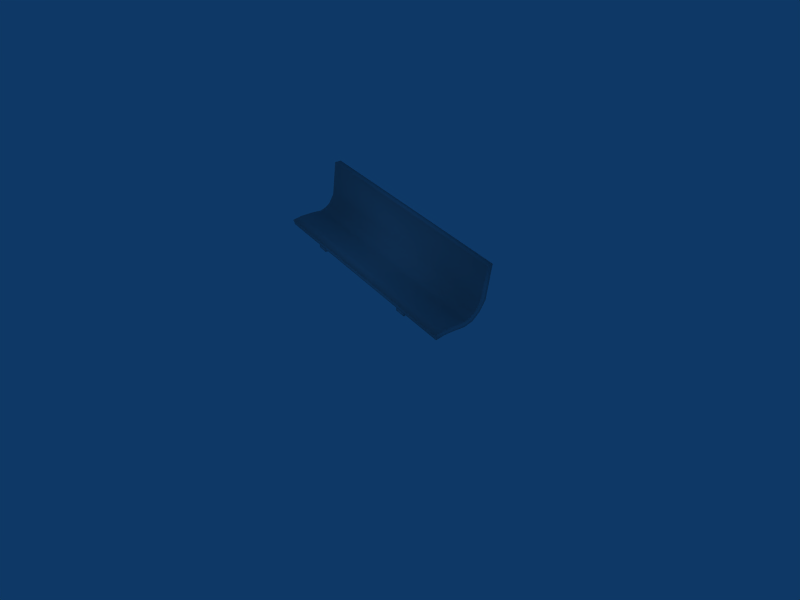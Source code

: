 # Source: street_bench_001.blend  (saved by Blender 4.5.87; exported with 4.5.12 LTS)
import bpy
from mathutils import Matrix  # noqa: F401  (used for matrix-valued properties, if any)

bpy.ops.wm.read_factory_settings(use_empty=True)
scene = bpy.context.scene
scene.name = 'Scene'

# ---- collections
col_collection_1 = bpy.data.collections.new('Collection 1'); scene.collection.children.link(col_collection_1)

# ---- materials (node trees are filled in below, after node groups)
mat_street_bench_tex = bpy.data.materials.new('street_bench_tex')
mat_street_bench_tex.alpha_threshold = 0.0
mat_street_bench_tex.diffuse_color = (0.7562, 0.7562, 0.7562, 1.0)
mat_street_bench_tex.roughness = 0.5
mat_street_bench_tex.line_color = (0.0, 0.0, 0.0, 1.0)

# ---- material node trees

# ---- world
world_world = bpy.data.worlds.new('World'); scene.world = world_world
world_world.color = (0.05656, 0.2208, 0.4)
world_world.use_sun_shadow = False
world_world.sun_shadow_jitter_overblur = 0.0
world_world.cycles.sampling_method = 'MANUAL'
world_world.cycles.sample_map_resolution = 256

# ---- cameras
cam_camera = bpy.data.cameras.new('Camera')
cam_camera.passepartout_alpha = 0.2
cam_camera.clip_end = 100.0
cam_camera.lens = 35.0
cam_camera.ortho_scale = 7.314
cam_camera.show_passepartout = False
cam_camera.show_safe_areas = True
cam_camera.dof.focus_distance = 0.0
cam_camera.dof.aperture_fstop = 128.0

# ---- lights
light_spot = bpy.data.lights.new('Spot', 'POINT')
light_spot.transmission_factor = 0.0
light_spot.cutoff_distance = 30.0
light_spot.energy = 100.0
light_spot.shadow_buffer_clip_start = 8.0
light_spot.shadow_soft_size = 1.0
light_spot.shadow_maximum_resolution = 0.006
light_spot.use_absolute_resolution = True
light_spot.cycles.use_multiple_importance_sampling = False

# ---- meshes
me_street_bench_001 = bpy.data.meshes.new('street_bench_001')
me_street_bench_001.from_pydata([(1.442, 0.01532, 0.6903), (1.442, -0.07023, 0.6948), (-1.495, -0.07023, 0.6948), (-1.495, 0.01532, 0.6903), (1.442, 0.06368, 1.152), (1.442, -0.02187, 1.156), (-1.495, -0.02187, 1.156), (-1.495, 0.06368, 1.152), (-1.495, -0.05885, 0.5525), (-1.495, -0.142, 0.573), (1.442, -0.142, 0.573), (1.442, -0.05885, 0.5525), (1.442, -0.1585, 0.4618), (1.442, -0.2046, 0.534), (-1.495, -0.2046, 0.534), (-1.495, -0.1585, 0.4618), (-1.495, -0.2716, 0.434), (-1.495, -0.2743, 0.5116), (1.442, -0.2743, 0.5116), (1.442, -0.2716, 0.434), (1.442, -0.4411, 0.4523), (1.442, -0.4292, 0.5292), (-1.495, -0.4292, 0.5292), (-1.495, -0.4411, 0.4523), (-1.495, -0.5589, 0.4579), (-1.495, -0.5799, 0.5329), (1.442, -0.5799, 0.5329), (1.442, -0.5589, 0.4579), (1.442, -0.6805, 0.4422), (1.442, -0.7015, 0.5172), (-1.495, -0.7015, 0.5172), (-1.495, -0.6805, 0.4422), (0.8666, -0.6805, 0.4422), (0.8668, -0.5589, 0.4579), (0.8666, -0.4411, 0.4523), (0.8666, -0.2716, 0.434), (0.8666, -0.1585, 0.4618), (0.8666, -0.05885, 0.5525), (0.8666, 0.05333, 1.023), (0.8666, 0.01532, 0.6903), (0.7275, -0.6805, 0.4422), (0.7276, -0.5589, 0.4579), (0.7275, -0.4411, 0.4523), (0.7275, -0.2716, 0.434), (0.7275, -0.1585, 0.4618), (0.7275, -0.05885, 0.5525), (0.7275, 0.01532, 0.6903), (0.7275, 0.05333, 1.023), (0.8666, -0.6805, 0.4028), (0.8668, -0.5589, 0.4185), (0.8666, -0.4411, 0.4129), (0.8666, -0.271, 0.4001), (0.8666, -0.1442, 0.4317), (0.8666, -0.03174, 0.5369), (0.8666, 0.04348, 0.6903), (0.8666, 0.08149, 1.023), (0.7275, -0.6805, 0.4024), (0.7276, -0.5589, 0.4181), (0.7275, -0.4411, 0.4124), (0.7275, -0.271, 0.3997), (0.7275, -0.1442, 0.4313), (0.7275, -0.03174, 0.5365), (0.7275, 0.0821, 1.023), (0.7275, 0.04409, 0.6903), (-0.8869, 0.04409, 0.6903), (-0.8869, 0.0821, 1.023), (-0.8869, -0.03174, 0.5365), (-0.8869, -0.1442, 0.4313), (-0.8869, -0.271, 0.3997), (-0.8869, -0.4411, 0.4124), (-0.8867, -0.5589, 0.4181), (-0.8869, -0.6805, 0.4024), (-0.7478, 0.08149, 1.023), (-0.7478, 0.04348, 0.6903), (-0.7478, -0.03174, 0.5369), (-0.7478, -0.1442, 0.4317), (-0.7478, -0.271, 0.4001), (-0.7478, -0.4411, 0.4129), (-0.7476, -0.5589, 0.4185), (-0.7478, -0.6805, 0.4028), (-0.8869, 0.05333, 1.023), (-0.8869, 0.01532, 0.6903), (-0.8869, -0.05885, 0.5525), (-0.8869, -0.1585, 0.4618), (-0.8869, -0.2716, 0.434), (-0.8869, -0.4411, 0.4523), (-0.8867, -0.5589, 0.4579), (-0.8869, -0.6805, 0.4422), (-0.7478, 0.01532, 0.6903), (-0.7478, 0.05333, 1.023), (-0.7478, -0.05885, 0.5525), (-0.7478, -0.1585, 0.4618), (-0.7478, -0.2716, 0.434), (-0.7478, -0.4411, 0.4523), (-0.7476, -0.5589, 0.4579), (-0.7478, -0.6805, 0.4422), (0.8419, -0.2352, 0.4209), (0.8419, -0.2352, 0.01237), (0.7521, -0.2352, 0.01237), (0.7521, -0.2352, 0.4209), (0.8419, -0.325, 0.4209), (0.8419, -0.325, 0.01237), (0.7521, -0.325, 0.01237), (0.7521, -0.325, 0.4209), (-0.8625, -0.325, 0.4209), (-0.8625, -0.325, 0.01237), (-0.7728, -0.325, 0.01237), (-0.7728, -0.325, 0.4209), (-0.8625, -0.2352, 0.4209), (-0.8625, -0.2352, 0.01237), (-0.7728, -0.2352, 0.01237), (-0.7728, -0.2352, 0.4209)], [], [(4, 7, 6, 5), (0, 4, 5, 1), (1, 5, 6, 2), (2, 6, 7, 3), (4, 0, 3, 7), (3, 0, 11, 8), (2, 3, 8, 9), (1, 2, 9, 10), (0, 1, 10, 11), (11, 10, 13, 12), (10, 9, 14, 13), (9, 8, 15, 14), (8, 11, 12, 15), (15, 12, 19, 16), (14, 15, 16, 17), (13, 14, 17, 18), (12, 13, 18, 19), (19, 18, 21, 20), (18, 17, 22, 21), (17, 16, 23, 22), (16, 19, 20, 23), (23, 20, 27, 24), (22, 23, 24, 25), (21, 22, 25, 26), (20, 21, 26, 27), (27, 26, 29, 28), (26, 25, 30, 29), (25, 24, 31, 30), (24, 27, 28, 31), (28, 29, 30, 31), (32, 33, 41, 40), (33, 34, 42, 41), (34, 35, 43, 42), (35, 36, 44, 43), (36, 37, 45, 44), (37, 39, 46, 45), (38, 47, 46, 39), (33, 32, 48, 49), (34, 33, 49, 50), (35, 34, 50, 51), (36, 35, 51, 52), (37, 36, 52, 53), (39, 54, 55, 38), (37, 53, 54, 39), (40, 41, 57, 56), (41, 42, 58, 57), (42, 43, 59, 58), (43, 44, 60, 59), (44, 45, 61, 60), (47, 62, 63, 46), (45, 46, 63, 61), (38, 55, 62, 47), (54, 63, 62, 55), (53, 61, 63, 54), (52, 60, 61, 53), (51, 59, 60, 52), (50, 58, 59, 51), (49, 57, 58, 50), (48, 56, 57, 49), (32, 40, 56, 48), (95, 87, 71, 79), (79, 71, 70, 78), (78, 70, 69, 77), (77, 69, 68, 76), (76, 68, 67, 75), (75, 67, 66, 74), (74, 66, 64, 73), (73, 64, 65, 72), (89, 72, 65, 80), (82, 81, 64, 66), (80, 65, 64, 81), (83, 82, 66, 67), (84, 83, 67, 68), (85, 84, 68, 69), (86, 85, 69, 70), (87, 86, 70, 71), (90, 74, 73, 88), (88, 73, 72, 89), (90, 91, 75, 74), (91, 92, 76, 75), (92, 93, 77, 76), (93, 94, 78, 77), (94, 95, 79, 78), (89, 80, 81, 88), (90, 88, 81, 82), (91, 90, 82, 83), (92, 91, 83, 84), (93, 92, 84, 85), (94, 93, 85, 86), (95, 94, 86, 87), (98, 99, 96, 97), (100, 103, 102, 101), (96, 100, 101, 97), (97, 101, 102, 98), (98, 102, 103, 99), (109, 105, 104, 108), (110, 106, 105, 109), (111, 107, 106, 110), (107, 104, 105, 106), (109, 108, 111, 110)])
me_street_bench_001.polygons.foreach_set('use_smooth', [True] * 100)
_uv = me_street_bench_001.uv_layers.new(name='UVMap')
_uv.uv.foreach_set('vector', [0.9654, 0.9862, 0.04422, 0.9865, 0.04422, 0.9615, 0.9654, 0.9615, 0.9958, 0.824, 0.9958, 0.9615, 0.9654, 0.9615, 0.9654, 0.824, 0.9654, 0.824, 0.9654, 0.9615, 0.04422, 0.9615, 0.04422, 0.824, 0.04422, 0.824, 0.04422, 0.9615, 0.0119, 0.9615, 0.0119, 0.824, 0.04422, 0.5813, 0.04422, 0.4557, 0.9654, 0.4556, 0.9654, 0.5812, 0.9654, 0.4556, 0.04422, 0.4557, 0.04422, 0.4133, 0.9654, 0.4133, 0.04422, 0.824, 0.0119, 0.824, 0.0119, 0.7847, 0.04422, 0.7847, 0.9654, 0.824, 0.04422, 0.824, 0.04422, 0.7847, 0.9654, 0.7847, 0.9958, 0.824, 0.9654, 0.824, 0.9654, 0.7847, 0.9958, 0.7847, 0.9958, 0.7847, 0.9654, 0.7847, 0.9654, 0.7609, 0.9958, 0.7609, 0.9654, 0.7847, 0.04422, 0.7847, 0.04422, 0.7609, 0.9654, 0.7609, 0.04422, 0.7847, 0.0119, 0.7847, 0.0119, 0.7609, 0.04422, 0.7609, 0.9654, 0.4133, 0.04422, 0.4133, 0.04422, 0.3769, 0.9654, 0.3768, 0.9654, 0.3768, 0.04422, 0.3769, 0.04422, 0.3454, 0.9654, 0.3453, 0.04422, 0.7609, 0.0119, 0.7609, 0.0119, 0.7377, 0.04422, 0.7377, 0.9654, 0.7609, 0.04422, 0.7609, 0.04422, 0.7377, 0.9654, 0.7377, 0.9958, 0.7609, 0.9654, 0.7609, 0.9654, 0.7377, 0.9958, 0.7377, 0.9958, 0.7377, 0.9654, 0.7377, 0.9654, 0.6899, 0.9958, 0.6899, 0.9654, 0.7377, 0.04422, 0.7377, 0.04422, 0.6899, 0.9654, 0.6899, 0.04422, 0.7377, 0.0119, 0.7377, 0.0119, 0.6899, 0.04422, 0.6899, 0.9654, 0.3453, 0.04422, 0.3454, 0.04422, 0.2992, 0.9654, 0.2991, 0.9654, 0.2991, 0.04422, 0.2992, 0.04422, 0.2673, 0.9654, 0.2672, 0.04422, 0.6899, 0.0119, 0.6899, 0.0119, 0.6489, 0.04422, 0.6489, 0.9654, 0.6899, 0.04422, 0.6899, 0.04422, 0.6489, 0.9654, 0.6489, 0.9958, 0.6899, 0.9654, 0.6899, 0.9654, 0.6489, 0.9958, 0.6489, 0.9958, 0.6489, 0.9654, 0.6489, 0.9654, 0.6116, 0.9958, 0.6116, 0.9654, 0.6489, 0.04422, 0.6489, 0.04422, 0.6116, 0.9654, 0.6116, 0.04422, 0.6489, 0.0119, 0.6489, 0.0119, 0.6116, 0.04422, 0.6116, 0.9654, 0.2672, 0.04422, 0.2673, 0.04422, 0.2341, 0.9654, 0.234, 0.9654, 0.5861, 0.9654, 0.6116, 0.04422, 0.6116, 0.04422, 0.5864, 0.4739, 0.1525, 0.4218, 0.1525, 0.4218, 0.1147, 0.4739, 0.1147, 0.4218, 0.1525, 0.374, 0.1525, 0.374, 0.1147, 0.4218, 0.1147, 0.374, 0.1525, 0.3176, 0.1525, 0.3176, 0.1147, 0.374, 0.1147, 0.3176, 0.1525, 0.2729, 0.1525, 0.2729, 0.1147, 0.3176, 0.1147, 0.2729, 0.1525, 0.2239, 0.1525, 0.2239, 0.1147, 0.2729, 0.1147, 0.2239, 0.1525, 0.1547, 0.1525, 0.1547, 0.1147, 0.2239, 0.1147, 0.0554, 0.1525, 0.0554, 0.1147, 0.1547, 0.1147, 0.1547, 0.1525, 0.4218, 0.1525, 0.4739, 0.1525, 0.4739, 0.1678, 0.4218, 0.1678, 0.374, 0.1525, 0.4218, 0.1525, 0.4218, 0.1678, 0.374, 0.1678, 0.3176, 0.1525, 0.374, 0.1525, 0.374, 0.1678, 0.3176, 0.1678, 0.2729, 0.1525, 0.3176, 0.1525, 0.3176, 0.1678, 0.2729, 0.1678, 0.2239, 0.1525, 0.2729, 0.1525, 0.2729, 0.1678, 0.2239, 0.1678, 0.1547, 0.1525, 0.1547, 0.1678, 0.0554, 0.1678, 0.0554, 0.1525, 0.2239, 0.1525, 0.2239, 0.1678, 0.1547, 0.1678, 0.1547, 0.1525, 0.4739, 0.2234, 0.4218, 0.2234, 0.4218, 0.2059, 0.4739, 0.2059, 0.4218, 0.2234, 0.374, 0.2234, 0.374, 0.2059, 0.4218, 0.2059, 0.374, 0.2234, 0.3176, 0.2234, 0.3176, 0.2059, 0.374, 0.2059, 0.3176, 0.2234, 0.2729, 0.2234, 0.2729, 0.2059, 0.3176, 0.2059, 0.2729, 0.2234, 0.2239, 0.2234, 0.2239, 0.2059, 0.2729, 0.2059, 0.0554, 0.2234, 0.0554, 0.2059, 0.1547, 0.2059, 0.1547, 0.2234, 0.2239, 0.2234, 0.1547, 0.2234, 0.1547, 0.2059, 0.2239, 0.2059, 0.0554, 0.1525, 0.0554, 0.1678, 0.004689, 0.1678, 0.004689, 0.1525, 0.1547, 0.1678, 0.1547, 0.2059, 0.0554, 0.2059, 0.0554, 0.1678, 0.2239, 0.1678, 0.2239, 0.2059, 0.1547, 0.2059, 0.1547, 0.1678, 0.2729, 0.1678, 0.2729, 0.2059, 0.2239, 0.2059, 0.2239, 0.1678, 0.3176, 0.1678, 0.3176, 0.2059, 0.2729, 0.2059, 0.2729, 0.1678, 0.374, 0.1678, 0.374, 0.2059, 0.3176, 0.2059, 0.3176, 0.1678, 0.4218, 0.1678, 0.4218, 0.2059, 0.374, 0.2059, 0.374, 0.1678, 0.4739, 0.1678, 0.4739, 0.2059, 0.4218, 0.2059, 0.4218, 0.1678, 0.4739, 0.1525, 0.5243, 0.1525, 0.5243, 0.1678, 0.4739, 0.1678, 0.9986, 0.1856, 0.9482, 0.1856, 0.9482, 0.171, 0.9986, 0.171, 0.9482, 0.1345, 0.9482, 0.171, 0.8962, 0.171, 0.8962, 0.1345, 0.8962, 0.1345, 0.8962, 0.171, 0.8484, 0.171, 0.8484, 0.1345, 0.8484, 0.1345, 0.8484, 0.171, 0.792, 0.171, 0.792, 0.1345, 0.792, 0.1345, 0.792, 0.171, 0.7472, 0.171, 0.7472, 0.1345, 0.7472, 0.1345, 0.7472, 0.171, 0.6983, 0.171, 0.6983, 0.1345, 0.6983, 0.1345, 0.6983, 0.171, 0.6291, 0.171, 0.6291, 0.1345, 0.6291, 0.1345, 0.6291, 0.171, 0.5298, 0.171, 0.5298, 0.1345, 0.4791, 0.1856, 0.4791, 0.171, 0.5298, 0.171, 0.5298, 0.1856, 0.6983, 0.1856, 0.6291, 0.1856, 0.6291, 0.171, 0.6983, 0.171, 0.5298, 0.1856, 0.5298, 0.171, 0.6291, 0.171, 0.6291, 0.1856, 0.7472, 0.1856, 0.6983, 0.1856, 0.6983, 0.171, 0.7472, 0.171, 0.792, 0.1856, 0.7472, 0.1856, 0.7472, 0.171, 0.792, 0.171, 0.8484, 0.1856, 0.792, 0.1856, 0.792, 0.171, 0.8484, 0.171, 0.8962, 0.1856, 0.8484, 0.1856, 0.8484, 0.171, 0.8962, 0.171, 0.9482, 0.1856, 0.8962, 0.1856, 0.8962, 0.171, 0.9482, 0.171, 0.6983, 0.1196, 0.6983, 0.1345, 0.6291, 0.1345, 0.6291, 0.1196, 0.6291, 0.1196, 0.6291, 0.1345, 0.5298, 0.1345, 0.5298, 0.1196, 0.6983, 0.1196, 0.7472, 0.1196, 0.7472, 0.1345, 0.6983, 0.1345, 0.7472, 0.1196, 0.792, 0.1196, 0.792, 0.1345, 0.7472, 0.1345, 0.792, 0.1196, 0.8484, 0.1196, 0.8484, 0.1345, 0.792, 0.1345, 0.8484, 0.1196, 0.8962, 0.1196, 0.8962, 0.1345, 0.8484, 0.1345, 0.8962, 0.1196, 0.9482, 0.1196, 0.9482, 0.1345, 0.8962, 0.1345, 0.5298, 0.2283, 0.5298, 0.1856, 0.6291, 0.1856, 0.6291, 0.2283, 0.6983, 0.2283, 0.6291, 0.2283, 0.6291, 0.1856, 0.6983, 0.1856, 0.7472, 0.2283, 0.6983, 0.2283, 0.6983, 0.1856, 0.7472, 0.1856, 0.792, 0.2283, 0.7472, 0.2283, 0.7472, 0.1856, 0.792, 0.1856, 0.8484, 0.2283, 0.792, 0.2283, 0.792, 0.1856, 0.8484, 0.1856, 0.8962, 0.2283, 0.8484, 0.2283, 0.8484, 0.1856, 0.8962, 0.1856, 0.9482, 0.2283, 0.8962, 0.2283, 0.8962, 0.1856, 0.9482, 0.1856, 0.6336, 0.1099, 0.5179, 0.1099, 0.5179, 0.08444, 0.6336, 0.08449, 0.5179, 0.05902, 0.5179, 0.03359, 0.6336, 0.03364, 0.6336, 0.05906, 0.5179, 0.08444, 0.5179, 0.05902, 0.6336, 0.05906, 0.6336, 0.08449, 0.659, 0.05907, 0.6336, 0.05906, 0.6336, 0.03364, 0.659, 0.03365, 0.6336, 0.008216, 0.6336, 0.03364, 0.5179, 0.03359, 0.5179, 0.008169, 0.4851, 0.03274, 0.4851, 0.05828, 0.3695, 0.05828, 0.3694, 0.03304, 0.5106, 0.0837, 0.4852, 0.0837, 0.4851, 0.05828, 0.5106, 0.05828, 0.3696, 0.1092, 0.3695, 0.0837, 0.4852, 0.0837, 0.4853, 0.1092, 0.3695, 0.0837, 0.3695, 0.05828, 0.4851, 0.05828, 0.4852, 0.0837, 0.4851, 0.03274, 0.3694, 0.03304, 0.3693, 0.007615, 0.485, 0.007317])
_ca = me_street_bench_001.color_attributes.new('Col', 'BYTE_COLOR', 'CORNER')
_ca.data.foreach_set('color', [1.0, 1.0, 1.0, 1.0, 1.0, 1.0, 1.0, 1.0, 1.0, 1.0, 1.0, 1.0, 1.0, 1.0, 1.0, 1.0, 1.0, 1.0, 1.0, 1.0, 1.0, 1.0, 1.0, 1.0, 1.0, 1.0, 1.0, 1.0, 1.0, 1.0, 1.0, 1.0, 1.0, 1.0, 1.0, 1.0, 1.0, 1.0, 1.0, 1.0, 1.0, 1.0, 1.0, 1.0, 1.0, 1.0, 1.0, 1.0, 1.0, 1.0, 1.0, 1.0, 1.0, 1.0, 1.0, 1.0, 1.0, 1.0, 1.0, 1.0, 1.0, 1.0, 1.0, 1.0, 1.0, 1.0, 1.0, 1.0, 1.0, 1.0, 1.0, 1.0, 1.0, 1.0, 1.0, 1.0, 1.0, 1.0, 1.0, 1.0, 1.0, 1.0, 1.0, 1.0, 1.0, 1.0, 1.0, 1.0, 1.0, 1.0, 1.0, 1.0, 1.0, 1.0, 1.0, 1.0, 1.0, 1.0, 1.0, 1.0, 1.0, 1.0, 1.0, 1.0, 1.0, 1.0, 1.0, 1.0, 1.0, 1.0, 1.0, 1.0, 1.0, 1.0, 1.0, 1.0, 1.0, 1.0, 1.0, 1.0, 1.0, 1.0, 1.0, 1.0, 1.0, 1.0, 1.0, 1.0, 1.0, 1.0, 1.0, 1.0, 1.0, 1.0, 1.0, 1.0, 1.0, 1.0, 1.0, 1.0, 1.0, 1.0, 1.0, 1.0, 1.0, 1.0, 1.0, 1.0, 1.0, 1.0, 1.0, 1.0, 1.0, 1.0, 1.0, 1.0, 1.0, 1.0, 1.0, 1.0, 1.0, 1.0, 1.0, 1.0, 1.0, 1.0, 1.0, 1.0, 1.0, 1.0, 1.0, 1.0, 1.0, 1.0, 1.0, 1.0, 1.0, 1.0, 1.0, 1.0, 1.0, 1.0, 1.0, 1.0, 1.0, 1.0, 1.0, 1.0, 1.0, 1.0, 1.0, 1.0, 1.0, 1.0, 1.0, 1.0, 1.0, 1.0, 1.0, 1.0, 1.0, 1.0, 1.0, 1.0, 1.0, 1.0, 1.0, 1.0, 1.0, 1.0, 1.0, 1.0, 1.0, 1.0, 1.0, 1.0, 1.0, 1.0, 1.0, 1.0, 1.0, 1.0, 1.0, 1.0, 1.0, 1.0, 1.0, 1.0, 1.0, 1.0, 1.0, 1.0, 1.0, 1.0, 1.0, 1.0, 1.0, 1.0, 1.0, 1.0, 1.0, 1.0, 1.0, 1.0, 1.0, 1.0, 1.0, 1.0, 1.0, 1.0, 1.0, 1.0, 1.0, 1.0, 1.0, 1.0, 1.0, 1.0, 1.0, 1.0, 1.0, 1.0, 1.0, 1.0, 1.0, 1.0, 1.0, 1.0, 1.0, 1.0, 1.0, 1.0, 1.0, 1.0, 1.0, 1.0, 1.0, 1.0, 1.0, 1.0, 1.0, 1.0, 1.0, 1.0, 1.0, 1.0, 1.0, 1.0, 1.0, 1.0, 1.0, 1.0, 1.0, 1.0, 1.0, 1.0, 1.0, 1.0, 1.0, 1.0, 1.0, 1.0, 1.0, 1.0, 1.0, 1.0, 1.0, 1.0, 1.0, 1.0, 1.0, 1.0, 1.0, 1.0, 1.0, 1.0, 1.0, 1.0, 1.0, 1.0, 1.0, 1.0, 1.0, 1.0, 1.0, 1.0, 1.0, 1.0, 1.0, 1.0, 1.0, 1.0, 1.0, 1.0, 1.0, 1.0, 1.0, 1.0, 1.0, 1.0, 1.0, 1.0, 1.0, 1.0, 1.0, 1.0, 1.0, 1.0, 1.0, 1.0, 1.0, 1.0, 1.0, 1.0, 1.0, 1.0, 1.0, 1.0, 1.0, 1.0, 1.0, 1.0, 1.0, 1.0, 1.0, 1.0, 1.0, 1.0, 1.0, 1.0, 1.0, 1.0, 1.0, 1.0, 1.0, 1.0, 1.0, 1.0, 1.0, 1.0, 1.0, 1.0, 1.0, 1.0, 1.0, 1.0, 1.0, 1.0, 1.0, 1.0, 1.0, 1.0, 1.0, 1.0, 1.0, 1.0, 1.0, 1.0, 1.0, 1.0, 1.0, 1.0, 1.0, 1.0, 1.0, 1.0, 1.0, 1.0, 1.0, 1.0, 1.0, 1.0, 1.0, 1.0, 1.0, 1.0, 1.0, 1.0, 1.0, 1.0, 1.0, 1.0, 1.0, 1.0, 1.0, 1.0, 1.0, 1.0, 1.0, 1.0, 1.0, 1.0, 1.0, 1.0, 1.0, 1.0, 1.0, 1.0, 1.0, 1.0, 1.0, 1.0, 1.0, 1.0, 1.0, 1.0, 1.0, 1.0, 1.0, 1.0, 1.0, 1.0, 1.0, 1.0, 1.0, 1.0, 1.0, 1.0, 1.0, 1.0, 1.0, 1.0, 1.0, 1.0, 1.0, 1.0, 1.0, 1.0, 1.0, 1.0, 1.0, 1.0, 1.0, 1.0, 1.0, 1.0, 1.0, 1.0, 1.0, 1.0, 1.0, 1.0, 1.0, 1.0, 1.0, 1.0, 1.0, 1.0, 1.0, 1.0, 1.0, 1.0, 1.0, 1.0, 1.0, 1.0, 1.0, 1.0, 1.0, 1.0, 1.0, 1.0, 1.0, 1.0, 1.0, 1.0, 1.0, 1.0, 1.0, 1.0, 1.0, 1.0, 1.0, 1.0, 1.0, 1.0, 1.0, 1.0, 1.0, 1.0, 1.0, 1.0, 1.0, 1.0, 1.0, 1.0, 1.0, 1.0, 1.0, 1.0, 1.0, 1.0, 1.0, 1.0, 1.0, 1.0, 1.0, 1.0, 1.0, 1.0, 1.0, 1.0, 1.0, 1.0, 1.0, 1.0, 1.0, 1.0, 1.0, 1.0, 1.0, 1.0, 1.0, 1.0, 1.0, 1.0, 1.0, 1.0, 1.0, 1.0, 1.0, 1.0, 1.0, 1.0, 1.0, 1.0, 1.0, 1.0, 1.0, 1.0, 1.0, 1.0, 1.0, 1.0, 1.0, 1.0, 1.0, 1.0, 1.0, 1.0, 1.0, 1.0, 1.0, 1.0, 1.0, 1.0, 1.0, 1.0, 1.0, 1.0, 1.0, 1.0, 1.0, 1.0, 1.0, 1.0, 1.0, 1.0, 1.0, 1.0, 1.0, 1.0, 1.0, 1.0, 1.0, 1.0, 1.0, 1.0, 1.0, 1.0, 1.0, 1.0, 1.0, 1.0, 1.0, 1.0, 1.0, 1.0, 1.0, 1.0, 1.0, 1.0, 1.0, 1.0, 1.0, 1.0, 1.0, 1.0, 1.0, 1.0, 1.0, 1.0, 1.0, 1.0, 1.0, 1.0, 1.0, 1.0, 1.0, 1.0, 1.0, 1.0, 1.0, 1.0, 1.0, 1.0, 1.0, 1.0, 1.0, 1.0, 1.0, 1.0, 1.0, 1.0, 1.0, 1.0, 1.0, 1.0, 1.0, 1.0, 1.0, 1.0, 1.0, 1.0, 1.0, 1.0, 1.0, 1.0, 1.0, 1.0, 1.0, 1.0, 1.0, 1.0, 1.0, 1.0, 1.0, 1.0, 1.0, 1.0, 1.0, 1.0, 1.0, 1.0, 1.0, 1.0, 1.0, 1.0, 1.0, 1.0, 1.0, 1.0, 1.0, 1.0, 1.0, 1.0, 1.0, 1.0, 1.0, 1.0, 1.0, 1.0, 1.0, 1.0, 1.0, 1.0, 1.0, 1.0, 1.0, 1.0, 1.0, 1.0, 1.0, 1.0, 1.0, 1.0, 1.0, 1.0, 1.0, 1.0, 1.0, 1.0, 1.0, 1.0, 1.0, 1.0, 1.0, 1.0, 1.0, 1.0, 1.0, 1.0, 1.0, 1.0, 1.0, 1.0, 1.0, 1.0, 1.0, 1.0, 1.0, 1.0, 1.0, 1.0, 1.0, 1.0, 1.0, 1.0, 1.0, 1.0, 1.0, 1.0, 1.0, 1.0, 1.0, 1.0, 1.0, 1.0, 1.0, 1.0, 1.0, 1.0, 1.0, 1.0, 1.0, 1.0, 1.0, 1.0, 1.0, 1.0, 1.0, 1.0, 1.0, 1.0, 1.0, 1.0, 1.0, 1.0, 1.0, 1.0, 1.0, 1.0, 1.0, 1.0, 1.0, 1.0, 1.0, 1.0, 1.0, 1.0, 1.0, 1.0, 1.0, 1.0, 1.0, 1.0, 1.0, 1.0, 1.0, 1.0, 1.0, 1.0, 1.0, 1.0, 1.0, 1.0, 1.0, 1.0, 1.0, 1.0, 1.0, 1.0, 1.0, 1.0, 1.0, 1.0, 1.0, 1.0, 1.0, 1.0, 1.0, 1.0, 1.0, 1.0, 1.0, 1.0, 1.0, 1.0, 1.0, 1.0, 1.0, 1.0, 1.0, 1.0, 1.0, 1.0, 1.0, 1.0, 1.0, 1.0, 1.0, 1.0, 1.0, 1.0, 1.0, 1.0, 1.0, 1.0, 1.0, 1.0, 1.0, 1.0, 1.0, 1.0, 1.0, 1.0, 1.0, 1.0, 1.0, 1.0, 1.0, 1.0, 1.0, 1.0, 1.0, 1.0, 1.0, 1.0, 1.0, 1.0, 1.0, 1.0, 1.0, 1.0, 1.0, 1.0, 1.0, 1.0, 1.0, 1.0, 1.0, 1.0, 1.0, 1.0, 1.0, 1.0, 1.0, 1.0, 1.0, 1.0, 1.0, 1.0, 1.0, 1.0, 1.0, 1.0, 1.0, 1.0, 1.0, 1.0, 1.0, 1.0, 1.0, 1.0, 1.0, 1.0, 1.0, 1.0, 1.0, 1.0, 1.0, 1.0, 1.0, 1.0, 1.0, 1.0, 1.0, 1.0, 1.0, 1.0, 1.0, 1.0, 1.0, 1.0, 1.0, 1.0, 1.0, 1.0, 1.0, 1.0, 1.0, 1.0, 1.0, 1.0, 1.0, 1.0, 1.0, 1.0, 1.0, 1.0, 1.0, 1.0, 1.0, 1.0, 1.0, 1.0, 1.0, 1.0, 1.0, 1.0, 1.0, 1.0, 1.0, 1.0, 1.0, 1.0, 1.0, 1.0, 1.0, 1.0, 1.0, 1.0, 1.0, 1.0, 1.0, 1.0, 1.0, 1.0, 1.0, 1.0, 1.0, 1.0, 1.0, 1.0, 1.0, 1.0, 1.0, 1.0, 1.0, 1.0, 1.0, 1.0, 1.0, 1.0, 1.0, 1.0, 1.0, 1.0, 1.0, 1.0, 1.0, 1.0, 1.0, 1.0, 1.0, 1.0, 1.0, 1.0, 1.0, 1.0, 1.0, 1.0, 1.0, 1.0, 1.0, 1.0, 1.0, 1.0, 1.0, 1.0, 1.0, 1.0, 1.0, 1.0, 1.0, 1.0, 1.0, 1.0, 1.0, 1.0, 1.0, 1.0, 1.0, 1.0, 1.0, 1.0, 1.0, 1.0, 1.0, 1.0, 1.0, 1.0, 1.0, 1.0, 1.0, 1.0, 1.0, 1.0, 1.0, 1.0, 1.0, 1.0, 1.0, 1.0, 1.0, 1.0, 1.0, 1.0, 1.0, 1.0, 1.0, 1.0, 1.0, 1.0, 1.0, 1.0, 1.0, 1.0, 1.0, 1.0, 1.0, 1.0, 1.0, 1.0, 1.0, 1.0, 1.0, 1.0, 1.0, 1.0, 1.0, 1.0, 1.0, 1.0, 1.0, 1.0, 1.0, 1.0, 1.0, 1.0, 1.0, 1.0, 1.0, 1.0, 1.0, 1.0, 1.0, 1.0, 1.0, 1.0, 1.0, 1.0, 1.0, 1.0, 1.0, 1.0, 1.0, 1.0, 1.0, 1.0, 1.0, 1.0, 1.0, 1.0, 1.0, 1.0, 1.0, 1.0, 1.0, 1.0, 1.0, 1.0, 1.0, 1.0, 1.0, 1.0, 1.0, 1.0, 1.0, 1.0, 1.0, 1.0, 1.0, 1.0, 1.0, 1.0, 1.0, 1.0, 1.0, 1.0, 1.0, 1.0, 1.0, 1.0, 1.0, 1.0, 1.0, 1.0, 1.0, 1.0, 1.0, 1.0, 1.0, 1.0, 1.0, 1.0, 1.0, 1.0, 1.0, 1.0, 1.0, 1.0, 1.0, 1.0, 1.0, 1.0, 1.0, 1.0, 1.0, 1.0, 1.0, 1.0, 1.0, 1.0, 1.0, 1.0, 1.0, 1.0, 1.0, 1.0, 1.0, 1.0, 1.0, 1.0, 1.0, 1.0, 1.0, 1.0, 1.0, 1.0, 1.0, 1.0, 1.0, 1.0, 1.0, 1.0, 1.0, 1.0, 1.0, 1.0, 1.0, 1.0, 1.0, 1.0, 1.0, 1.0, 1.0, 1.0, 1.0, 1.0, 1.0, 1.0, 1.0, 1.0, 1.0, 1.0, 1.0, 1.0, 1.0, 1.0, 1.0, 1.0, 1.0, 1.0, 1.0, 1.0, 1.0, 1.0, 1.0, 1.0, 1.0, 1.0, 1.0, 1.0, 1.0, 1.0, 1.0, 1.0, 1.0, 1.0, 1.0, 1.0, 1.0, 1.0, 1.0, 1.0, 1.0, 1.0, 1.0, 1.0, 1.0, 1.0, 1.0, 1.0, 1.0, 1.0, 1.0, 1.0, 1.0, 1.0, 1.0, 1.0, 1.0, 1.0, 1.0, 1.0, 1.0, 1.0, 1.0, 1.0, 1.0, 1.0, 1.0, 1.0, 1.0, 1.0, 1.0, 1.0, 1.0, 1.0, 1.0, 1.0, 1.0, 1.0, 1.0, 1.0, 1.0, 1.0, 1.0, 1.0, 1.0, 1.0, 1.0, 1.0, 1.0, 1.0, 1.0, 1.0, 1.0, 1.0, 1.0, 1.0, 1.0, 1.0, 1.0, 1.0, 1.0, 1.0, 1.0, 1.0, 1.0, 1.0, 1.0, 1.0, 1.0, 1.0, 1.0, 1.0, 1.0, 1.0, 1.0, 1.0, 1.0, 1.0, 1.0, 1.0, 1.0, 1.0, 1.0, 1.0, 1.0, 1.0, 1.0, 1.0, 1.0, 1.0, 1.0, 1.0, 1.0, 1.0, 1.0, 1.0, 1.0, 1.0, 1.0, 1.0, 1.0, 1.0, 1.0, 1.0, 1.0, 1.0, 1.0, 1.0, 1.0, 1.0, 1.0, 1.0, 1.0, 1.0, 1.0, 1.0, 1.0, 1.0, 1.0, 1.0, 1.0, 1.0, 1.0, 1.0, 1.0, 1.0, 1.0, 1.0, 1.0, 1.0, 1.0, 1.0, 1.0, 1.0, 1.0, 1.0, 1.0, 1.0, 1.0, 1.0, 1.0, 1.0, 1.0, 1.0, 1.0, 1.0, 1.0, 1.0, 1.0, 1.0, 1.0, 1.0, 1.0, 1.0, 1.0, 1.0, 1.0, 1.0, 1.0, 1.0, 1.0, 1.0, 1.0, 1.0, 1.0, 1.0, 1.0, 1.0, 1.0, 1.0, 1.0, 1.0, 1.0, 1.0, 1.0, 1.0, 1.0, 1.0, 1.0, 1.0, 1.0, 1.0, 1.0, 1.0, 1.0, 1.0, 1.0, 1.0, 1.0, 1.0, 1.0, 1.0, 1.0, 1.0, 1.0, 1.0, 1.0, 1.0, 1.0, 1.0, 1.0, 1.0, 1.0, 1.0, 1.0, 1.0, 1.0, 1.0, 1.0, 1.0, 1.0, 1.0, 1.0, 1.0, 1.0, 1.0, 1.0, 1.0, 1.0, 1.0, 1.0, 1.0, 1.0, 1.0, 1.0, 1.0, 1.0, 1.0, 1.0, 1.0, 1.0, 1.0, 1.0, 1.0, 1.0, 1.0, 1.0, 1.0, 1.0, 1.0, 1.0, 1.0, 1.0, 1.0, 1.0, 1.0, 1.0, 1.0, 1.0, 1.0, 1.0, 1.0, 1.0, 1.0, 1.0, 1.0, 1.0, 1.0, 1.0, 1.0, 1.0, 1.0, 1.0, 1.0, 1.0, 1.0, 1.0, 1.0, 1.0, 1.0, 1.0, 1.0, 1.0, 1.0, 1.0, 1.0, 1.0, 1.0, 1.0, 1.0, 1.0, 1.0, 1.0, 1.0, 1.0, 1.0, 1.0, 1.0, 1.0, 1.0, 1.0, 1.0, 1.0, 1.0, 1.0, 1.0, 1.0, 1.0, 1.0, 1.0, 1.0, 1.0, 1.0, 1.0, 1.0, 1.0, 1.0, 1.0, 1.0, 1.0, 1.0, 1.0, 1.0, 1.0, 1.0, 1.0, 1.0, 1.0, 1.0, 1.0, 1.0, 1.0, 1.0, 1.0, 1.0, 1.0, 1.0, 1.0, 1.0, 1.0, 1.0, 1.0, 1.0, 1.0, 1.0, 1.0, 1.0, 1.0, 1.0, 1.0, 1.0, 1.0, 1.0, 1.0, 1.0, 1.0, 1.0, 1.0, 1.0, 1.0, 1.0, 1.0, 1.0, 1.0, 1.0, 1.0, 1.0, 1.0, 1.0, 1.0, 1.0, 1.0, 1.0, 1.0])
me_street_bench_001.materials.append(mat_street_bench_tex)
me_street_bench_001.use_remesh_preserve_volume = False
me_street_bench_001.use_remesh_preserve_attributes = False
me_street_bench_001.use_mirror_vertex_groups = False
me_street_bench_001.update()

# ---- objects
ob_street_bench_001 = bpy.data.objects.new('street_bench_001', me_street_bench_001)
ob_lamp = bpy.data.objects.new('Lamp', light_spot)
ob_camera = bpy.data.objects.new('Camera', cam_camera)

# ---- transforms, parenting, visibility, modifiers, constraints
ob_street_bench_001.location = (0.0, 0.0, 0.0)
ob_street_bench_001.lock_rotations_4d = False
ob_street_bench_001.empty_display_type = 'ARROWS'
ob_street_bench_001.color = (0.0, 0.0, 0.0, 1.0)
ob_street_bench_001.lineart.crease_threshold = 0.0
ob_lamp.location = (-9.524e-16, -10.0, 7.0)
ob_lamp.rotation_euler = (0.8296, 9.588e-09, -2.436e-09)
ob_lamp.lock_rotations_4d = False
ob_lamp.empty_display_type = 'ARROWS'
ob_lamp.color = (0.0, 0.0, 0.0, 0.0)
ob_lamp.lineart.crease_threshold = 0.0
ob_camera.location = (6.283, -5.0, 5.867)
ob_camera.rotation_euler = (0.9238, -0.02162, 0.9207)
ob_camera.lock_rotations_4d = False
ob_camera.empty_display_type = 'ARROWS'
ob_camera.color = (0.0, 0.0, 0.0, 0.0)
ob_camera.display_type = 'WIRE'
ob_camera.lineart.crease_threshold = 0.0

# ---- collection membership
col_collection_1.objects.link(ob_street_bench_001)
col_collection_1.objects.link(ob_lamp)
col_collection_1.objects.link(ob_camera)

# ---- scene / render settings (as saved in the file)
scene.camera = ob_camera
scene.frame_start = 1; scene.frame_end = 250; scene.frame_set(1)
scene.render.engine = 'BLENDER_EEVEE_NEXT'
scene.render.image_settings.file_format = 'JPEG'
scene.render.image_settings.color_mode = 'RGB'
scene.render.image_settings.compression = 90
scene.render.resolution_x = 640
scene.render.resolution_y = 480
scene.render.resolution_percentage = 50
scene.render.pixel_aspect_x = 100.0
scene.render.pixel_aspect_y = 100.0
scene.render.fps = 25
scene.render.dither_intensity = 0.0
scene.render.use_compositing = False
scene.render.use_sequencer = False
scene.render.bake_bias = 0.0
scene.render.use_stamp_time = False
scene.render.use_stamp_date = False
scene.render.use_stamp_frame = False
scene.render.use_stamp_camera = False
scene.render.use_stamp_scene = False
scene.render.use_stamp_filename = False
scene.render.use_stamp_render_time = False
scene.render.stamp_font_size = 0
scene.cycles.use_denoising = False
scene.cycles.samples = 10
scene.cycles.sampling_pattern = 'TABULATED_SOBOL'
scene.cycles.light_sampling_threshold = 0.0
scene.cycles.use_adaptive_sampling = False
scene.cycles.use_light_tree = False
scene.cycles.blur_glossy = 0.0
scene.cycles.volume_bounces = 1
scene.cycles.pixel_filter_type = 'GAUSSIAN'
scene.cycles.sample_clamp_indirect = 0.0
scene.view_settings.view_transform = 'Raw'
bpy.context.view_layer.update()
